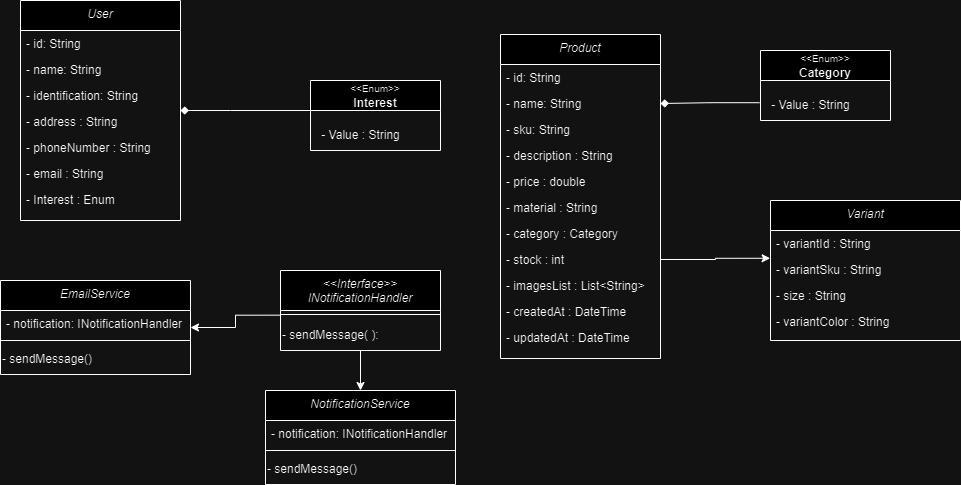

The diagram above was exported from draw.io. Its source (the exported page's mxGraphModel, read from the mxfile embedded in the PNG):
<mxGraphModel dx="1221" dy="599" grid="1" gridSize="10" guides="1" tooltips="1" connect="1" arrows="1" fold="1" page="1" pageScale="1" pageWidth="827" pageHeight="1169" math="0" shadow="0">
  <root>
    <mxCell id="WIyWlLk6GJQsqaUBKTNV-0" />
    <mxCell id="WIyWlLk6GJQsqaUBKTNV-1" parent="WIyWlLk6GJQsqaUBKTNV-0" />
    <mxCell id="zkfFHV4jXpPFQw0GAbJ--0" value="User" style="swimlane;fontStyle=2;align=center;verticalAlign=top;childLayout=stackLayout;horizontal=1;startSize=30;horizontalStack=0;resizeParent=1;resizeLast=0;collapsible=1;marginBottom=0;rounded=0;shadow=0;strokeWidth=1;" parent="WIyWlLk6GJQsqaUBKTNV-1" vertex="1">
      <mxGeometry x="220" y="120" width="160" height="220" as="geometry">
        <mxRectangle x="230" y="140" width="160" height="26" as="alternateBounds" />
      </mxGeometry>
    </mxCell>
    <mxCell id="zkfFHV4jXpPFQw0GAbJ--1" value="- id: String" style="text;align=left;verticalAlign=top;spacingLeft=4;spacingRight=4;overflow=hidden;rotatable=0;points=[[0,0.5],[1,0.5]];portConstraint=eastwest;" parent="zkfFHV4jXpPFQw0GAbJ--0" vertex="1">
      <mxGeometry y="30" width="160" height="26" as="geometry" />
    </mxCell>
    <mxCell id="zkfFHV4jXpPFQw0GAbJ--2" value="- name: String" style="text;align=left;verticalAlign=top;spacingLeft=4;spacingRight=4;overflow=hidden;rotatable=0;points=[[0,0.5],[1,0.5]];portConstraint=eastwest;rounded=0;shadow=0;html=0;" parent="zkfFHV4jXpPFQw0GAbJ--0" vertex="1">
      <mxGeometry y="56" width="160" height="26" as="geometry" />
    </mxCell>
    <mxCell id="cL2evBGl1PoUWg2NP_GD-0" value="- identification: String" style="text;align=left;verticalAlign=top;spacingLeft=4;spacingRight=4;overflow=hidden;rotatable=0;points=[[0,0.5],[1,0.5]];portConstraint=eastwest;rounded=0;shadow=0;html=0;" parent="zkfFHV4jXpPFQw0GAbJ--0" vertex="1">
      <mxGeometry y="82" width="160" height="26" as="geometry" />
    </mxCell>
    <mxCell id="cL2evBGl1PoUWg2NP_GD-1" value="- address : String" style="text;align=left;verticalAlign=top;spacingLeft=4;spacingRight=4;overflow=hidden;rotatable=0;points=[[0,0.5],[1,0.5]];portConstraint=eastwest;rounded=0;shadow=0;html=0;" parent="zkfFHV4jXpPFQw0GAbJ--0" vertex="1">
      <mxGeometry y="108" width="160" height="26" as="geometry" />
    </mxCell>
    <mxCell id="cL2evBGl1PoUWg2NP_GD-2" value="- phoneNumber : String" style="text;align=left;verticalAlign=top;spacingLeft=4;spacingRight=4;overflow=hidden;rotatable=0;points=[[0,0.5],[1,0.5]];portConstraint=eastwest;rounded=0;shadow=0;html=0;" parent="zkfFHV4jXpPFQw0GAbJ--0" vertex="1">
      <mxGeometry y="134" width="160" height="26" as="geometry" />
    </mxCell>
    <mxCell id="cL2evBGl1PoUWg2NP_GD-3" value="- email : String" style="text;align=left;verticalAlign=top;spacingLeft=4;spacingRight=4;overflow=hidden;rotatable=0;points=[[0,0.5],[1,0.5]];portConstraint=eastwest;rounded=0;shadow=0;html=0;" parent="zkfFHV4jXpPFQw0GAbJ--0" vertex="1">
      <mxGeometry y="160" width="160" height="26" as="geometry" />
    </mxCell>
    <mxCell id="zkfFHV4jXpPFQw0GAbJ--3" value="- Interest : Enum" style="text;align=left;verticalAlign=top;spacingLeft=4;spacingRight=4;overflow=hidden;rotatable=0;points=[[0,0.5],[1,0.5]];portConstraint=eastwest;rounded=0;shadow=0;html=0;" parent="zkfFHV4jXpPFQw0GAbJ--0" vertex="1">
      <mxGeometry y="186" width="160" height="26" as="geometry" />
    </mxCell>
    <mxCell id="zkfFHV4jXpPFQw0GAbJ--26" value="" style="endArrow=none;shadow=0;strokeWidth=1;rounded=0;curved=0;endFill=0;edgeStyle=elbowEdgeStyle;elbow=horizontal;startArrow=diamond;startFill=1;" parent="WIyWlLk6GJQsqaUBKTNV-1" source="zkfFHV4jXpPFQw0GAbJ--0" edge="1">
      <mxGeometry x="0.5" y="41" relative="1" as="geometry">
        <mxPoint x="380" y="192" as="sourcePoint" />
        <mxPoint x="510" y="230" as="targetPoint" />
        <mxPoint x="-40" y="32" as="offset" />
        <Array as="points">
          <mxPoint x="430" y="230" />
        </Array>
      </mxGeometry>
    </mxCell>
    <mxCell id="cL2evBGl1PoUWg2NP_GD-5" value="&lt;div&gt;&lt;span style=&quot;font-weight: 400; text-wrap: nowrap;&quot;&gt;&lt;font style=&quot;font-size: 10px;&quot;&gt;&amp;lt;&amp;lt;Enum&amp;gt;&amp;gt;&lt;/font&gt;&lt;/span&gt;&lt;br&gt;&lt;/div&gt;Interest" style="swimlane;whiteSpace=wrap;html=1;startSize=30;" parent="WIyWlLk6GJQsqaUBKTNV-1" vertex="1">
      <mxGeometry x="510" y="200" width="130" height="70" as="geometry" />
    </mxCell>
    <mxCell id="cL2evBGl1PoUWg2NP_GD-10" value="- Value : String" style="text;html=1;align=center;verticalAlign=middle;resizable=0;points=[];autosize=1;strokeColor=none;fillColor=none;" parent="cL2evBGl1PoUWg2NP_GD-5" vertex="1">
      <mxGeometry y="40" width="100" height="30" as="geometry" />
    </mxCell>
    <mxCell id="cL2evBGl1PoUWg2NP_GD-16" value="&lt;&lt;Interface&gt;&gt;&#10;INotificationHandler" style="swimlane;fontStyle=2;align=center;verticalAlign=top;childLayout=stackLayout;horizontal=1;startSize=40;horizontalStack=0;resizeParent=1;resizeLast=0;collapsible=1;marginBottom=0;rounded=0;shadow=0;strokeWidth=1;" parent="WIyWlLk6GJQsqaUBKTNV-1" vertex="1">
      <mxGeometry x="480" y="390" width="160" height="80" as="geometry">
        <mxRectangle x="320" y="410" width="160" height="26" as="alternateBounds" />
      </mxGeometry>
    </mxCell>
    <mxCell id="cL2evBGl1PoUWg2NP_GD-24" value="" style="line;html=1;strokeWidth=1;align=left;verticalAlign=middle;spacingTop=-1;spacingLeft=3;spacingRight=3;rotatable=0;labelPosition=right;points=[];portConstraint=eastwest;" parent="cL2evBGl1PoUWg2NP_GD-16" vertex="1">
      <mxGeometry y="40" width="160" height="8" as="geometry" />
    </mxCell>
    <mxCell id="cL2evBGl1PoUWg2NP_GD-31" value="EmailService" style="swimlane;fontStyle=2;align=center;verticalAlign=top;childLayout=stackLayout;horizontal=1;startSize=30;horizontalStack=0;resizeParent=1;resizeLast=0;collapsible=1;marginBottom=0;rounded=0;shadow=0;strokeWidth=1;" parent="WIyWlLk6GJQsqaUBKTNV-1" vertex="1">
      <mxGeometry x="200" y="400" width="190" height="94" as="geometry">
        <mxRectangle x="230" y="140" width="160" height="26" as="alternateBounds" />
      </mxGeometry>
    </mxCell>
    <mxCell id="cL2evBGl1PoUWg2NP_GD-32" value="- notification: INotificationHandler" style="text;align=left;verticalAlign=top;spacingLeft=4;spacingRight=4;overflow=hidden;rotatable=0;points=[[0,0.5],[1,0.5]];portConstraint=eastwest;" parent="cL2evBGl1PoUWg2NP_GD-31" vertex="1">
      <mxGeometry y="30" width="190" height="26" as="geometry" />
    </mxCell>
    <mxCell id="cL2evBGl1PoUWg2NP_GD-39" value="" style="line;html=1;strokeWidth=1;align=left;verticalAlign=middle;spacingTop=-1;spacingLeft=3;spacingRight=3;rotatable=0;labelPosition=right;points=[];portConstraint=eastwest;" parent="cL2evBGl1PoUWg2NP_GD-31" vertex="1">
      <mxGeometry y="56" width="190" height="8" as="geometry" />
    </mxCell>
    <mxCell id="cL2evBGl1PoUWg2NP_GD-41" value="- sendMessage()" style="text;html=1;align=left;verticalAlign=middle;resizable=0;points=[];autosize=1;strokeColor=none;fillColor=none;" parent="cL2evBGl1PoUWg2NP_GD-31" vertex="1">
      <mxGeometry y="64" width="190" height="30" as="geometry" />
    </mxCell>
    <mxCell id="cL2evBGl1PoUWg2NP_GD-42" value="NotificationService" style="swimlane;fontStyle=2;align=center;verticalAlign=top;childLayout=stackLayout;horizontal=1;startSize=30;horizontalStack=0;resizeParent=1;resizeLast=0;collapsible=1;marginBottom=0;rounded=0;shadow=0;strokeWidth=1;" parent="WIyWlLk6GJQsqaUBKTNV-1" vertex="1">
      <mxGeometry x="465" y="510" width="190" height="94" as="geometry">
        <mxRectangle x="230" y="140" width="160" height="26" as="alternateBounds" />
      </mxGeometry>
    </mxCell>
    <mxCell id="cL2evBGl1PoUWg2NP_GD-43" value="- notification: INotificationHandler" style="text;align=left;verticalAlign=top;spacingLeft=4;spacingRight=4;overflow=hidden;rotatable=0;points=[[0,0.5],[1,0.5]];portConstraint=eastwest;" parent="cL2evBGl1PoUWg2NP_GD-42" vertex="1">
      <mxGeometry y="30" width="190" height="26" as="geometry" />
    </mxCell>
    <mxCell id="cL2evBGl1PoUWg2NP_GD-44" value="" style="line;html=1;strokeWidth=1;align=left;verticalAlign=middle;spacingTop=-1;spacingLeft=3;spacingRight=3;rotatable=0;labelPosition=right;points=[];portConstraint=eastwest;" parent="cL2evBGl1PoUWg2NP_GD-42" vertex="1">
      <mxGeometry y="56" width="190" height="8" as="geometry" />
    </mxCell>
    <mxCell id="cL2evBGl1PoUWg2NP_GD-45" value="- sendMessage()" style="text;html=1;align=left;verticalAlign=middle;resizable=0;points=[];autosize=1;strokeColor=none;fillColor=none;" parent="cL2evBGl1PoUWg2NP_GD-42" vertex="1">
      <mxGeometry y="64" width="190" height="30" as="geometry" />
    </mxCell>
    <mxCell id="cL2evBGl1PoUWg2NP_GD-46" style="edgeStyle=orthogonalEdgeStyle;rounded=0;orthogonalLoop=1;jettySize=auto;html=1;entryX=0.5;entryY=0;entryDx=0;entryDy=0;" parent="WIyWlLk6GJQsqaUBKTNV-1" source="cL2evBGl1PoUWg2NP_GD-26" target="cL2evBGl1PoUWg2NP_GD-42" edge="1">
      <mxGeometry relative="1" as="geometry" />
    </mxCell>
    <mxCell id="cL2evBGl1PoUWg2NP_GD-26" value="- sendMessage(&amp;nbsp;&lt;span style=&quot;background-color: initial;&quot;&gt;):&lt;/span&gt;" style="text;html=1;align=left;verticalAlign=middle;resizable=0;points=[];autosize=1;strokeColor=none;fillColor=none;" parent="WIyWlLk6GJQsqaUBKTNV-1" vertex="1">
      <mxGeometry x="480" y="440" width="160" height="30" as="geometry" />
    </mxCell>
    <mxCell id="cL2evBGl1PoUWg2NP_GD-48" style="edgeStyle=orthogonalEdgeStyle;rounded=0;orthogonalLoop=1;jettySize=auto;html=1;entryX=-0.001;entryY=-0.178;entryDx=0;entryDy=0;entryPerimeter=0;endArrow=none;endFill=0;startArrow=classic;startFill=1;" parent="WIyWlLk6GJQsqaUBKTNV-1" source="cL2evBGl1PoUWg2NP_GD-31" target="cL2evBGl1PoUWg2NP_GD-26" edge="1">
      <mxGeometry relative="1" as="geometry" />
    </mxCell>
    <mxCell id="lRyeZXM0XFj9IGnKyOWz-0" value="Product" style="swimlane;fontStyle=2;align=center;verticalAlign=top;childLayout=stackLayout;horizontal=1;startSize=30;horizontalStack=0;resizeParent=1;resizeLast=0;collapsible=1;marginBottom=0;rounded=0;shadow=0;strokeWidth=1;" parent="WIyWlLk6GJQsqaUBKTNV-1" vertex="1">
      <mxGeometry x="700" y="154" width="160" height="324" as="geometry">
        <mxRectangle x="230" y="140" width="160" height="26" as="alternateBounds" />
      </mxGeometry>
    </mxCell>
    <mxCell id="lRyeZXM0XFj9IGnKyOWz-1" value="- id: String" style="text;align=left;verticalAlign=top;spacingLeft=4;spacingRight=4;overflow=hidden;rotatable=0;points=[[0,0.5],[1,0.5]];portConstraint=eastwest;" parent="lRyeZXM0XFj9IGnKyOWz-0" vertex="1">
      <mxGeometry y="30" width="160" height="26" as="geometry" />
    </mxCell>
    <mxCell id="lRyeZXM0XFj9IGnKyOWz-2" value="- name: String" style="text;align=left;verticalAlign=top;spacingLeft=4;spacingRight=4;overflow=hidden;rotatable=0;points=[[0,0.5],[1,0.5]];portConstraint=eastwest;rounded=0;shadow=0;html=0;" parent="lRyeZXM0XFj9IGnKyOWz-0" vertex="1">
      <mxGeometry y="56" width="160" height="26" as="geometry" />
    </mxCell>
    <mxCell id="lRyeZXM0XFj9IGnKyOWz-3" value="- sku: String" style="text;align=left;verticalAlign=top;spacingLeft=4;spacingRight=4;overflow=hidden;rotatable=0;points=[[0,0.5],[1,0.5]];portConstraint=eastwest;rounded=0;shadow=0;html=0;" parent="lRyeZXM0XFj9IGnKyOWz-0" vertex="1">
      <mxGeometry y="82" width="160" height="26" as="geometry" />
    </mxCell>
    <mxCell id="lRyeZXM0XFj9IGnKyOWz-4" value="- description : String" style="text;align=left;verticalAlign=top;spacingLeft=4;spacingRight=4;overflow=hidden;rotatable=0;points=[[0,0.5],[1,0.5]];portConstraint=eastwest;rounded=0;shadow=0;html=0;" parent="lRyeZXM0XFj9IGnKyOWz-0" vertex="1">
      <mxGeometry y="108" width="160" height="26" as="geometry" />
    </mxCell>
    <mxCell id="lRyeZXM0XFj9IGnKyOWz-5" value="- price : double" style="text;align=left;verticalAlign=top;spacingLeft=4;spacingRight=4;overflow=hidden;rotatable=0;points=[[0,0.5],[1,0.5]];portConstraint=eastwest;rounded=0;shadow=0;html=0;" parent="lRyeZXM0XFj9IGnKyOWz-0" vertex="1">
      <mxGeometry y="134" width="160" height="26" as="geometry" />
    </mxCell>
    <mxCell id="lRyeZXM0XFj9IGnKyOWz-6" value="- material : String" style="text;align=left;verticalAlign=top;spacingLeft=4;spacingRight=4;overflow=hidden;rotatable=0;points=[[0,0.5],[1,0.5]];portConstraint=eastwest;rounded=0;shadow=0;html=0;" parent="lRyeZXM0XFj9IGnKyOWz-0" vertex="1">
      <mxGeometry y="160" width="160" height="26" as="geometry" />
    </mxCell>
    <mxCell id="lRyeZXM0XFj9IGnKyOWz-7" value="- category : Category" style="text;align=left;verticalAlign=top;spacingLeft=4;spacingRight=4;overflow=hidden;rotatable=0;points=[[0,0.5],[1,0.5]];portConstraint=eastwest;rounded=0;shadow=0;html=0;" parent="lRyeZXM0XFj9IGnKyOWz-0" vertex="1">
      <mxGeometry y="186" width="160" height="26" as="geometry" />
    </mxCell>
    <mxCell id="lRyeZXM0XFj9IGnKyOWz-9" value="- stock : int" style="text;align=left;verticalAlign=top;spacingLeft=4;spacingRight=4;overflow=hidden;rotatable=0;points=[[0,0.5],[1,0.5]];portConstraint=eastwest;rounded=0;shadow=0;html=0;" parent="lRyeZXM0XFj9IGnKyOWz-0" vertex="1">
      <mxGeometry y="212" width="160" height="26" as="geometry" />
    </mxCell>
    <mxCell id="lRyeZXM0XFj9IGnKyOWz-10" value="- imagesList : List&lt;String&gt;" style="text;align=left;verticalAlign=top;spacingLeft=4;spacingRight=4;overflow=hidden;rotatable=0;points=[[0,0.5],[1,0.5]];portConstraint=eastwest;rounded=0;shadow=0;html=0;" parent="lRyeZXM0XFj9IGnKyOWz-0" vertex="1">
      <mxGeometry y="238" width="160" height="26" as="geometry" />
    </mxCell>
    <mxCell id="lRyeZXM0XFj9IGnKyOWz-11" value="- createdAt : DateTime" style="text;align=left;verticalAlign=top;spacingLeft=4;spacingRight=4;overflow=hidden;rotatable=0;points=[[0,0.5],[1,0.5]];portConstraint=eastwest;rounded=0;shadow=0;html=0;" parent="lRyeZXM0XFj9IGnKyOWz-0" vertex="1">
      <mxGeometry y="264" width="160" height="26" as="geometry" />
    </mxCell>
    <mxCell id="lRyeZXM0XFj9IGnKyOWz-12" value="- updatedAt : DateTime" style="text;align=left;verticalAlign=top;spacingLeft=4;spacingRight=4;overflow=hidden;rotatable=0;points=[[0,0.5],[1,0.5]];portConstraint=eastwest;rounded=0;shadow=0;html=0;" parent="lRyeZXM0XFj9IGnKyOWz-0" vertex="1">
      <mxGeometry y="290" width="160" height="26" as="geometry" />
    </mxCell>
    <mxCell id="lRyeZXM0XFj9IGnKyOWz-13" value="&lt;div&gt;&lt;span style=&quot;font-weight: 400; text-wrap: nowrap;&quot;&gt;&lt;font style=&quot;font-size: 10px;&quot;&gt;&amp;lt;&amp;lt;Enum&amp;gt;&amp;gt;&lt;/font&gt;&lt;/span&gt;&lt;br&gt;&lt;/div&gt;Category" style="swimlane;whiteSpace=wrap;html=1;startSize=30;" parent="WIyWlLk6GJQsqaUBKTNV-1" vertex="1">
      <mxGeometry x="960" y="170" width="130" height="70" as="geometry" />
    </mxCell>
    <mxCell id="lRyeZXM0XFj9IGnKyOWz-14" value="- Value : String" style="text;html=1;align=center;verticalAlign=middle;resizable=0;points=[];autosize=1;strokeColor=none;fillColor=none;" parent="lRyeZXM0XFj9IGnKyOWz-13" vertex="1">
      <mxGeometry y="40" width="100" height="30" as="geometry" />
    </mxCell>
    <mxCell id="lRyeZXM0XFj9IGnKyOWz-15" value="Variant" style="swimlane;fontStyle=2;align=center;verticalAlign=top;childLayout=stackLayout;horizontal=1;startSize=30;horizontalStack=0;resizeParent=1;resizeLast=0;collapsible=1;marginBottom=0;rounded=0;shadow=0;strokeWidth=1;" parent="WIyWlLk6GJQsqaUBKTNV-1" vertex="1">
      <mxGeometry x="970" y="320" width="190" height="140" as="geometry">
        <mxRectangle x="230" y="140" width="160" height="26" as="alternateBounds" />
      </mxGeometry>
    </mxCell>
    <mxCell id="lRyeZXM0XFj9IGnKyOWz-16" value="- variantId : String" style="text;align=left;verticalAlign=top;spacingLeft=4;spacingRight=4;overflow=hidden;rotatable=0;points=[[0,0.5],[1,0.5]];portConstraint=eastwest;" parent="lRyeZXM0XFj9IGnKyOWz-15" vertex="1">
      <mxGeometry y="30" width="190" height="26" as="geometry" />
    </mxCell>
    <mxCell id="lRyeZXM0XFj9IGnKyOWz-19" value="- variantSku : String" style="text;align=left;verticalAlign=top;spacingLeft=4;spacingRight=4;overflow=hidden;rotatable=0;points=[[0,0.5],[1,0.5]];portConstraint=eastwest;" parent="lRyeZXM0XFj9IGnKyOWz-15" vertex="1">
      <mxGeometry y="56" width="190" height="26" as="geometry" />
    </mxCell>
    <mxCell id="lRyeZXM0XFj9IGnKyOWz-20" value="- size : String" style="text;align=left;verticalAlign=top;spacingLeft=4;spacingRight=4;overflow=hidden;rotatable=0;points=[[0,0.5],[1,0.5]];portConstraint=eastwest;" parent="lRyeZXM0XFj9IGnKyOWz-15" vertex="1">
      <mxGeometry y="82" width="190" height="26" as="geometry" />
    </mxCell>
    <mxCell id="lRyeZXM0XFj9IGnKyOWz-21" value="- variantColor : String" style="text;align=left;verticalAlign=top;spacingLeft=4;spacingRight=4;overflow=hidden;rotatable=0;points=[[0,0.5],[1,0.5]];portConstraint=eastwest;" parent="lRyeZXM0XFj9IGnKyOWz-15" vertex="1">
      <mxGeometry y="108" width="190" height="26" as="geometry" />
    </mxCell>
    <mxCell id="lRyeZXM0XFj9IGnKyOWz-22" style="edgeStyle=orthogonalEdgeStyle;rounded=0;orthogonalLoop=1;jettySize=auto;html=1;exitX=1;exitY=0.5;exitDx=0;exitDy=0;entryX=-0.002;entryY=0.068;entryDx=0;entryDy=0;entryPerimeter=0;" parent="WIyWlLk6GJQsqaUBKTNV-1" source="lRyeZXM0XFj9IGnKyOWz-9" target="lRyeZXM0XFj9IGnKyOWz-19" edge="1">
      <mxGeometry relative="1" as="geometry" />
    </mxCell>
    <mxCell id="lRyeZXM0XFj9IGnKyOWz-23" style="edgeStyle=orthogonalEdgeStyle;rounded=0;orthogonalLoop=1;jettySize=auto;html=1;entryX=1;entryY=0.5;entryDx=0;entryDy=0;startArrow=none;startFill=0;endArrow=diamond;endFill=1;exitX=-0.01;exitY=0.407;exitDx=0;exitDy=0;exitPerimeter=0;" parent="WIyWlLk6GJQsqaUBKTNV-1" source="lRyeZXM0XFj9IGnKyOWz-14" target="lRyeZXM0XFj9IGnKyOWz-2" edge="1">
      <mxGeometry relative="1" as="geometry" />
    </mxCell>
  </root>
</mxGraphModel>